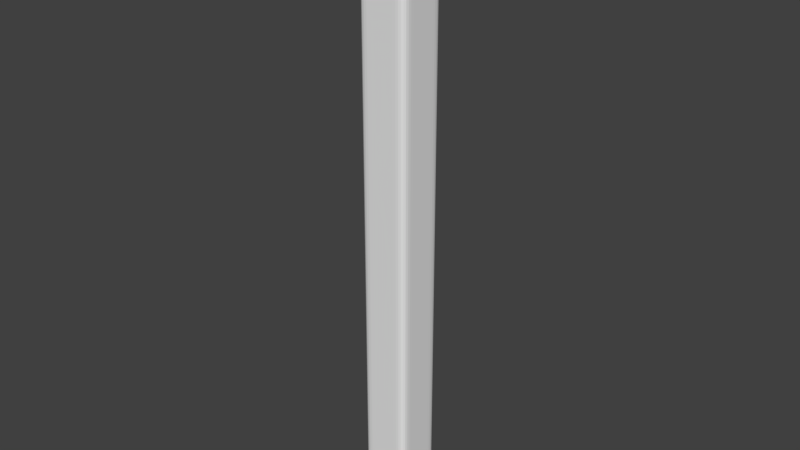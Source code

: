 # Source: central_pillar.blend  (saved by Blender 2.79.0; exported with 4.5.12 LTS)
import bpy
from mathutils import Matrix  # noqa: F401  (used for matrix-valued properties, if any)

bpy.ops.wm.read_factory_settings(use_empty=True)
scene = bpy.context.scene
scene.name = 'Scene'

# ---- collections
col_collection_1 = bpy.data.collections.new('Collection 1'); scene.collection.children.link(col_collection_1)

# ---- materials (node trees are filled in below, after node groups)
mat_material = bpy.data.materials.new('Material')
mat_material.alpha_threshold = 0.0
mat_material.use_transparent_shadow = False
mat_material.roughness = 0.5
mat_material.line_color = (0.0, 0.0, 0.0, 1.0)

# ---- material node trees

# ---- world
world_world = bpy.data.worlds.new('World'); scene.world = world_world
world_world.color = (0.05088, 0.05088, 0.05088)
world_world.use_sun_shadow = False
world_world.sun_shadow_jitter_overblur = 0.0
world_world.cycles.sampling_method = 'MANUAL'

# ---- meshes
me_cube = bpy.data.meshes.new('Cube')
me_cube.from_pydata([(1.0, 1.0, -1.0), (1.0, -1.0, -1.0), (-1.0, -1.0, -1.0), (-1.0, 1.0, -1.0), (1.0, 1.0, 1.0), (1.0, -1.0, 1.0), (-1.0, -1.0, 1.0), (-1.0, 1.0, 1.0), (1.0, 0.5, -1.0), (1.0, -5.96e-08, -1.0), (1.0, -0.5, -1.0), (0.5, 1.0, -1.0), (1.788e-07, 1.0, -1.0), (-0.5, 1.0, -1.0), (1.0, 1.0, -0.9386), (1.0, 1.0, 0.9731), (0.5, -1.0, -1.0), (-5.96e-08, -1.0, -1.0), (-0.5, -1.0, -1.0), (1.0, -1.0, -0.9386), (1.0, -1.0, 0.9731), (-1.0, -0.5, -1.0), (-1.0, 2.98e-07, -1.0), (-1.0, 0.5, -1.0), (-1.0, -1.0, -0.9386), (-1.0, -1.0, 0.9731), (-1.0, 1.0, -0.9386), (-1.0, 1.0, 0.9731), (1.0, 0.5, 1.0), (1.0, -5.364e-07, 1.0), (1.0, -0.5, 1.0), (0.5, 1.0, 1.0), (2.384e-07, 1.0, 1.0), (-0.5, 1.0, 1.0), (0.5, -1.0, 1.0), (-5.364e-07, -1.0, 1.0), (-0.5, -1.0, 1.0), (-1.0, -0.5, 1.0), (-1.0, 2.086e-07, 1.0), (-1.0, 0.5, 1.0), (0.5, 1.0, 0.9731), (1.788e-07, 1.0, 0.9731), (-0.5, 1.0, 0.9731), (0.5, 1.0, -0.9386), (2.086e-07, 1.0, -0.9386), (-0.5, 1.0, -0.9386), (-1.0, -0.5, -0.9386), (-1.0, 2.384e-07, -0.9386), (-1.0, 0.5, -0.9386), (-1.0, -0.5, 0.9731), (-1.0, 2.086e-07, 0.9731), (-1.0, 0.5, 0.9731), (0.5, -1.0, -0.9386), (-1.788e-07, -1.0, -0.9386), (-0.5, -1.0, -0.9386), (0.5, -1.0, 0.9731), (-3.576e-07, -1.0, 0.9731), (-0.5, -1.0, 0.9731), (1.0, 0.5, -0.9386), (1.0, -1.788e-07, -0.9386), (1.0, -0.5, -0.9386), (1.0, 0.5, 0.9731), (1.0, -4.172e-07, 0.9731), (1.0, -0.5, 0.9731), (0.5, 0.5, 1.0), (0.5, -4.172e-07, 1.0), (0.5, -0.5, 1.0), (4.47e-08, 0.5, 1.0), (-1.49e-07, -2.086e-07, 1.0), (-3.427e-07, -0.5, 1.0), (-0.5, 0.5, 1.0), (-0.5, 0.0, 1.0), (-0.5, -0.5, 1.0), (0.5, 0.5, -1.0), (1.192e-07, 0.5, -1.0), (-0.5, 0.5, -1.0), (0.5, 2.98e-08, -1.0), (2.98e-08, 1.192e-07, -1.0), (-0.5, 2.086e-07, -1.0), (0.5, -0.5, -1.0), (0.0, -0.5, -1.0), (-0.5, -0.5, -1.0)], [], [(81, 18, 2, 21), (72, 37, 6, 36), (63, 30, 5, 20), (57, 36, 6, 25), (51, 39, 7, 27), (45, 13, 3, 26), (33, 42, 27, 7), (14, 43, 40, 15), (4, 15, 40, 31), (31, 40, 41, 32), (32, 41, 42, 33), (40, 43, 44, 41), (41, 44, 45, 42), (48, 51, 27, 26), (14, 0, 11, 43), (43, 11, 12, 44), (44, 12, 13, 45), (23, 48, 26, 3), (24, 25, 49, 46), (2, 24, 46, 21), (21, 46, 47, 22), (22, 47, 48, 23), (46, 49, 50, 47), (47, 50, 51, 48), (54, 57, 25, 24), (25, 6, 37, 49), (49, 37, 38, 50), (50, 38, 39, 51), (18, 54, 24, 2), (19, 20, 55, 52), (1, 19, 52, 16), (16, 52, 53, 17), (17, 53, 54, 18), (52, 55, 56, 53), (53, 56, 57, 54), (60, 63, 20, 19), (20, 5, 34, 55), (55, 34, 35, 56), (56, 35, 36, 57), (10, 60, 19, 1), (14, 15, 61, 58), (0, 14, 58, 8), (8, 58, 59, 9), (9, 59, 60, 10), (58, 61, 62, 59), (59, 62, 63, 60), (15, 4, 28, 61), (61, 28, 29, 62), (62, 29, 30, 63), (30, 66, 34, 5), (66, 69, 35, 34), (69, 72, 36, 35), (4, 31, 64, 28), (28, 64, 65, 29), (29, 65, 66, 30), (31, 32, 67, 64), (64, 67, 68, 65), (65, 68, 69, 66), (32, 33, 70, 67), (67, 70, 71, 68), (68, 71, 72, 69), (33, 7, 39, 70), (70, 39, 38, 71), (71, 38, 37, 72), (13, 75, 23, 3), (75, 78, 22, 23), (78, 81, 21, 22), (0, 8, 73, 11), (11, 73, 74, 12), (12, 74, 75, 13), (8, 9, 76, 73), (73, 76, 77, 74), (74, 77, 78, 75), (9, 10, 79, 76), (76, 79, 80, 77), (77, 80, 81, 78), (10, 1, 16, 79), (79, 16, 17, 80), (80, 17, 18, 81), (42, 45, 26, 27)])
me_cube.materials.append(mat_material)
me_cube.use_remesh_preserve_volume = False
me_cube.use_remesh_preserve_attributes = False
me_cube.use_mirror_vertex_groups = False
me_cube.update()

# ---- objects
ob_cube = bpy.data.objects.new('Cube', me_cube)

# ---- transforms, parenting, visibility, modifiers, constraints
ob_cube.location = (0.0, 0.0, 0.0)
ob_cube.scale = (1.0, 1.0, 12.5)
ob_cube.lock_rotations_4d = False
ob_cube.empty_display_type = 'ARROWS'
ob_cube.lineart.crease_threshold = 0.0
_m = ob_cube.modifiers.new('Subsurf', 'SUBSURF')
_m.uv_smooth = 'PRESERVE_CORNERS'
_m.quality = 2
_m.show_only_control_edges = False

# ---- collection membership
col_collection_1.objects.link(ob_cube)

# ---- scene / render settings (as saved in the file)
scene.frame_start = 1; scene.frame_end = 250; scene.frame_set(1)
scene.render.engine = 'BLENDER_EEVEE_NEXT'
scene.render.resolution_percentage = 50
scene.render.dither_intensity = 0.0
scene.cycles.use_denoising = False
scene.cycles.samples = 128
scene.cycles.sampling_pattern = 'TABULATED_SOBOL'
scene.cycles.use_adaptive_sampling = False
scene.cycles.use_light_tree = False
scene.cycles.blur_glossy = 0.0
scene.cycles.sample_clamp_indirect = 0.0
scene.view_settings.view_transform = 'Standard'
bpy.context.view_layer.update()

# ---- added for rendering (the .blend has no active camera and no usable light): camera, sun
cam_auto = bpy.data.cameras.new('AutoCamera')
cam_auto.lens = 50.0
cam_auto.sensor_width = 36.0
cam_auto.clip_end = 1000.0
ob_auto_camera = bpy.data.objects.new('AutoCamera', cam_auto)
scene.collection.objects.link(ob_auto_camera)
ob_auto_camera.location = (23.2782, -27.9338, 18.6225)
ob_auto_camera.rotation_euler = (1.09748, -7.21219e-08, 0.694738)
scene.camera = ob_auto_camera
light_auto_sun = bpy.data.lights.new('AutoSun', 'SUN')
light_auto_sun.energy = 3.0
light_auto_sun.angle = 0.0523599
ob_auto_sun = bpy.data.objects.new('AutoSun', light_auto_sun)
scene.collection.objects.link(ob_auto_sun)
ob_auto_sun.rotation_euler = (0.872665, 0.174533, 0.523599)
bpy.context.view_layer.update()

